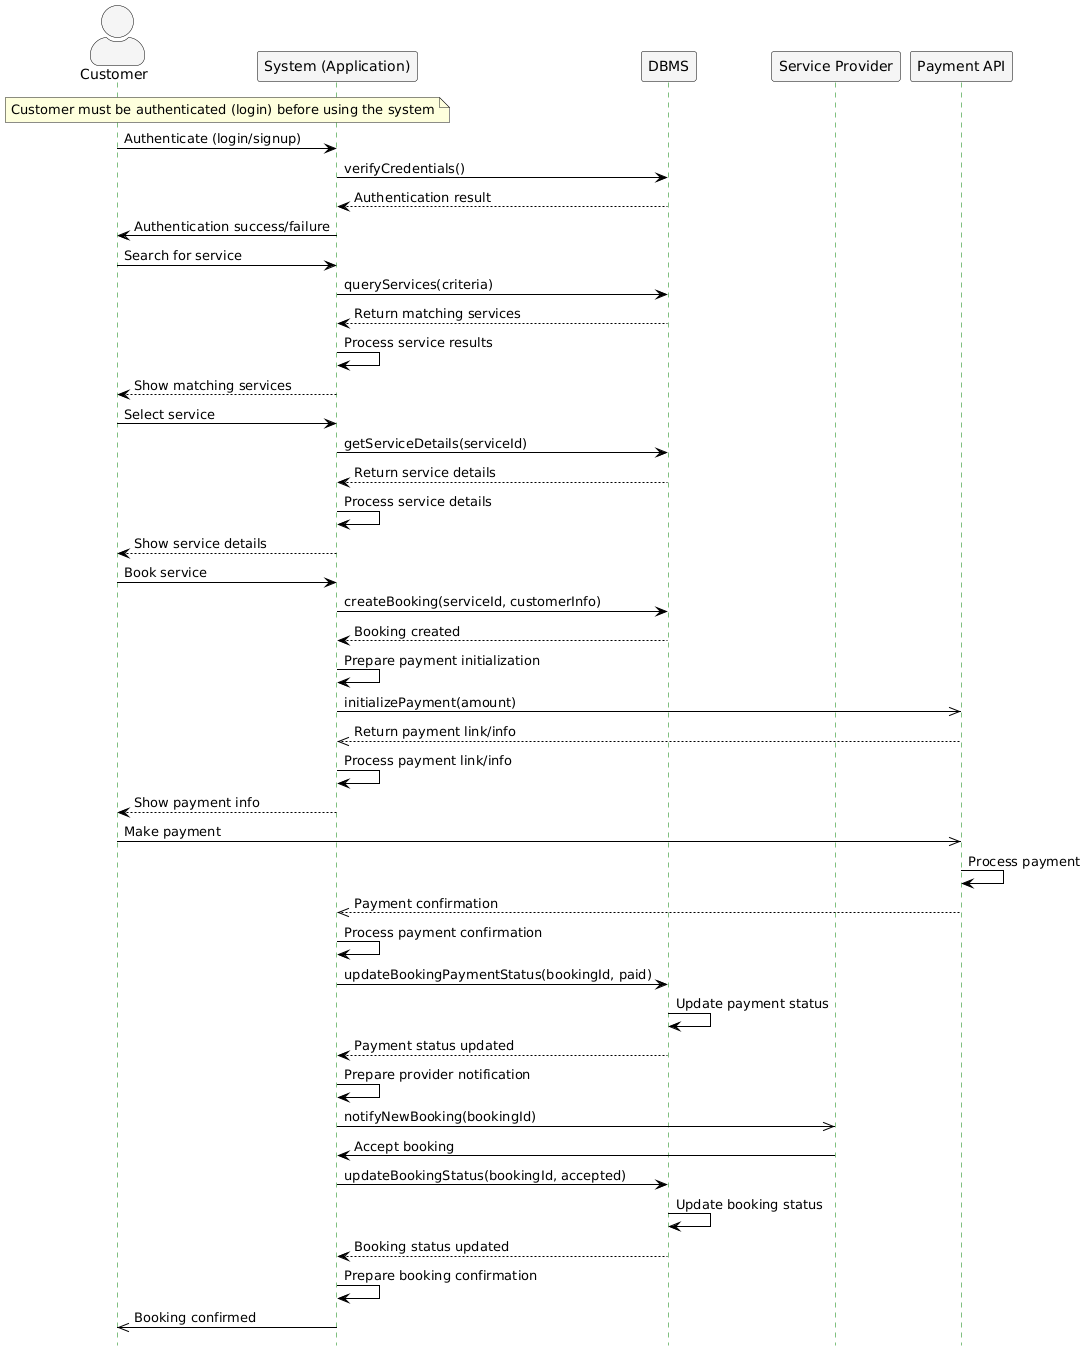

The diagram above was rendered by PlantUML. Its source (embedded in the PNG):
@startuml
' Set lifeline color to green and style for Visual Paradigm-like look
skinparam sequence {
    LifeLineBorderColor green
    LifeLineBackgroundColor #eaffea
    ParticipantBorderColor black
    ParticipantBackgroundColor #f5f5f5
    ActorBorderColor black
    ActorBackgroundColor #f5f5f5
    BoxBorderColor black
    BoxBackgroundColor #f5f5f5
    ArrowColor black
    ActorStyle awesome
}

actor Customer
participant "System (Application)" as System
participant "DBMS" as DB
participant "Service Provider" as Provider
participant "Payment API" as Payment

' Customer must authenticate before using the system
note over Customer, System: Customer must be authenticated (login) before using the system

Customer -> System: Authenticate (login/signup)
System -> DB: verifyCredentials()
DB --> System: Authentication result
System -> Customer: Authentication success/failure

' Customer searches for service (synchronous)
Customer -> System: Search for service
System -> DB: queryServices(criteria)
DB --> System: Return matching services
System -> System: Process service results
System --> Customer: Show matching services

' Customer selects service (synchronous)
Customer -> System: Select service
System -> DB: getServiceDetails(serviceId)
DB --> System: Return service details
System -> System: Process service details
System --> Customer: Show service details

' Customer books service (synchronous)
Customer -> System: Book service
System -> DB: createBooking(serviceId, customerInfo)
DB --> System: Booking created
System -> System: Prepare payment initialization

' System initializes payment (asynchronous)
System ->> Payment: initializePayment(amount)
Payment -->> System: Return payment link/info
System -> System: Process payment link/info
System --> Customer: Show payment info

' Customer makes payment (asynchronous)
Customer ->> Payment: Make payment
Payment -> Payment: Process payment
Payment -->> System: Payment confirmation
System -> System: Process payment confirmation

' System updates payment status (synchronous)
System -> DB: updateBookingPaymentStatus(bookingId, paid)
DB -> DB: Update payment status
DB --> System: Payment status updated
System -> System: Prepare provider notification

' System notifies provider (asynchronous)
System ->> Provider: notifyNewBooking(bookingId)

' Provider accepts booking (synchronous)
Provider -> System: Accept booking
System -> DB: updateBookingStatus(bookingId, accepted)
DB -> DB: Update booking status
DB --> System: Booking status updated
System -> System: Prepare booking confirmation

' System confirms booking to customer (asynchronous)
System ->> Customer: Booking confirmed

' Hide actors at the bottom
hide footbox
@enduml